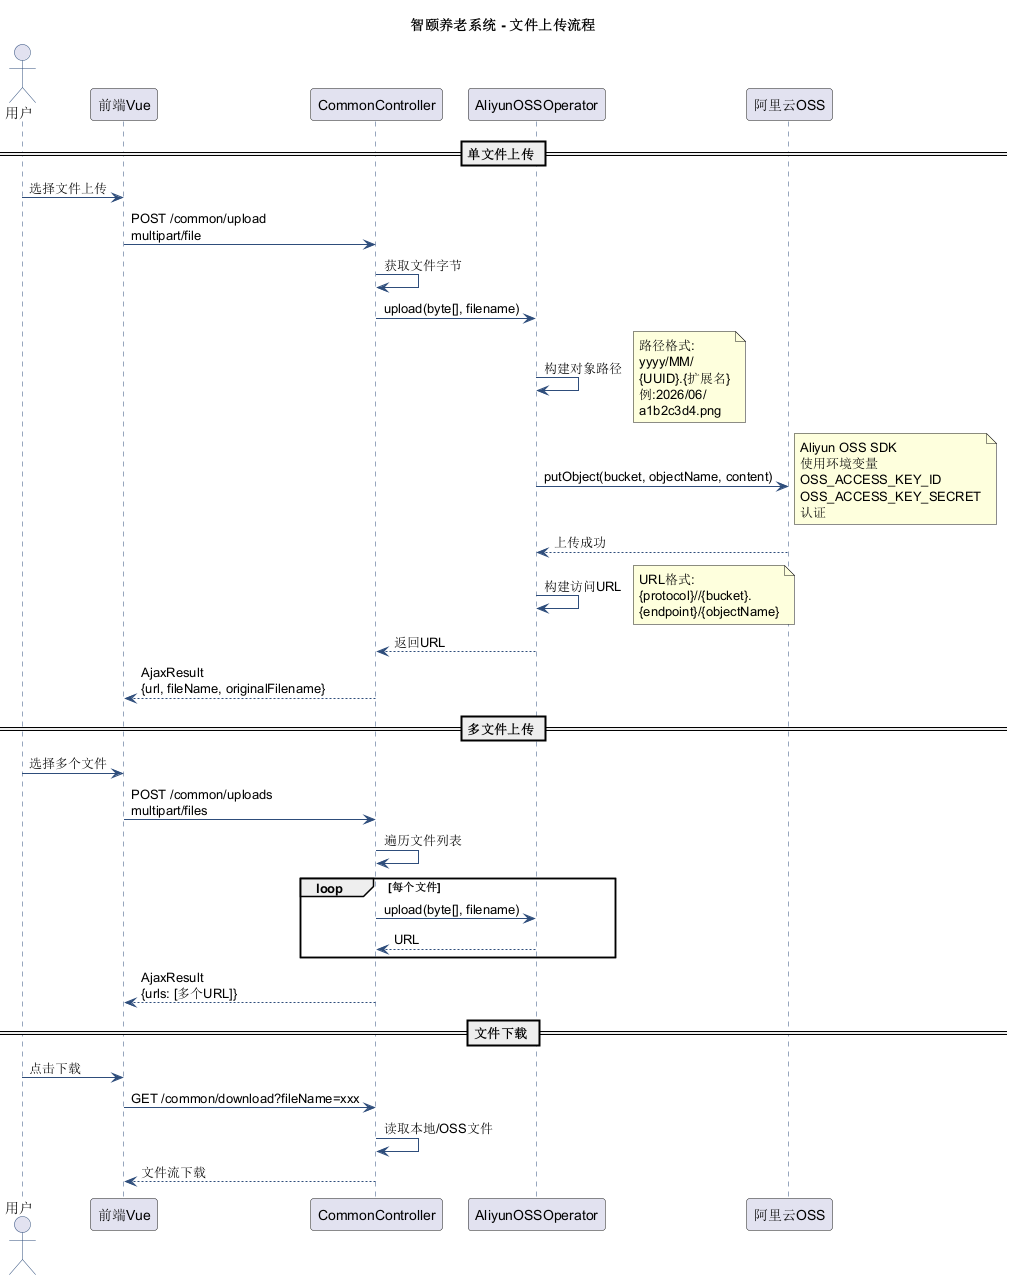

The diagram above was rendered by PlantUML. Its source (embedded in the PNG):
@startuml
title 智颐养老系统 - 文件上传流程

skinparam sequence {
  ArrowColor #2E4D7B
  ActorBorderColor #2E4D7B
  LifeLineBorderColor #2E4D7B
}

actor "用户" as user
participant "前端Vue" as ui
participant "CommonController" as ctrl
participant "AliyunOSSOperator" as oss
participant "阿里云OSS" as aliyun

== 单文件上传 ==
user -> ui : 选择文件上传
ui -> ctrl : POST /common/upload\nmultipart/file

ctrl -> ctrl : 获取文件字节
ctrl -> oss : upload(byte[], filename)

oss -> oss : 构建对象路径
note right
  路径格式:
  yyyy/MM/
  {UUID}.{扩展名}
  例:2026/06/
  a1b2c3d4.png
end note

oss -> aliyun : putObject(bucket, objectName, content)
note right
  Aliyun OSS SDK
  使用环境变量
  OSS_ACCESS_KEY_ID
  OSS_ACCESS_KEY_SECRET
  认证
end note

aliyun --> oss : 上传成功
oss -> oss : 构建访问URL
note right
  URL格式:
  {protocol}//{bucket}.
  {endpoint}/{objectName}
end note
oss --> ctrl : 返回URL

ctrl --> ui : AjaxResult\n{url, fileName, originalFilename}

== 多文件上传 ==
user -> ui : 选择多个文件
ui -> ctrl : POST /common/uploads\nmultipart/files

ctrl -> ctrl : 遍历文件列表
loop 每个文件
  ctrl -> oss : upload(byte[], filename)
  oss --> ctrl : URL
end

ctrl --> ui : AjaxResult\n{urls: [多个URL]}

== 文件下载 ==
user -> ui : 点击下载
ui -> ctrl : GET /common/download?fileName=xxx
ctrl -> ctrl : 读取本地/OSS文件
ctrl --> ui : 文件流下载

@enduml